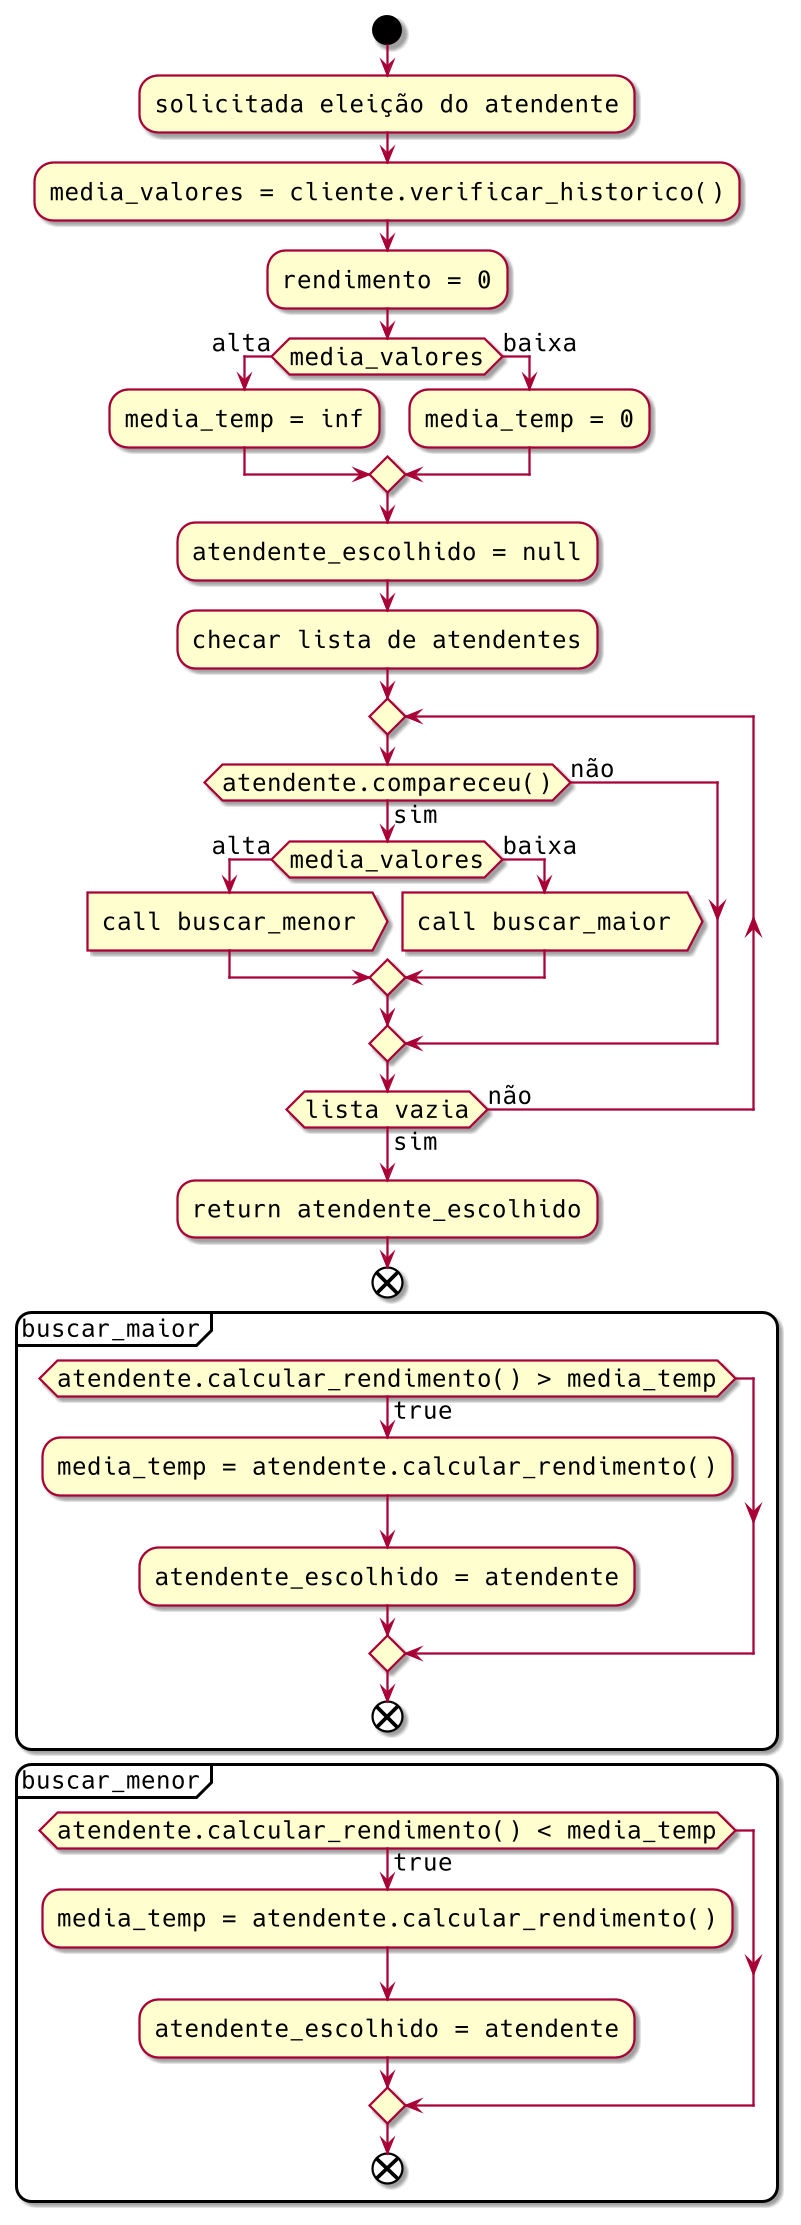

The diagram above was rendered by PlantUML. Its source (embedded in the PNG):
@startuml
' Configurações
  scale 1.5
  skinparam roundcorner 20
  skinparam classAttributeIconSize 12
  skinparam defaultFontSize 16
  skinparam defaultFontName Hack

start
:solicitada eleição do atendente;
:media_valores = cliente.verificar_historico();
:rendimento = 0;

if (media_valores) then (alta)
    :media_temp = inf;
else (baixa)
    :media_temp = 0;   
endif

:atendente_escolhido = null;
:checar lista de atendentes;

repeat
if (atendente.compareceu()) then (sim)
   if (media_valores) then (alta)
      :call buscar_menor>
   else (baixa)
      :call buscar_maior>
   endif
else (não)
endif
repeatwhile (lista vazia) is (não) not (sim)
:return atendente_escolhido;
end

partition buscar_maior {
    if (atendente.calcular_rendimento() > media_temp) then (true)
        :media_temp = atendente.calcular_rendimento();
        :atendente_escolhido = atendente;
    endif
    end
}

partition buscar_menor {
    if (atendente.calcular_rendimento() < media_temp) then (true)
        :media_temp = atendente.calcular_rendimento();
        :atendente_escolhido = atendente;
    endif
    end
}
@enduml